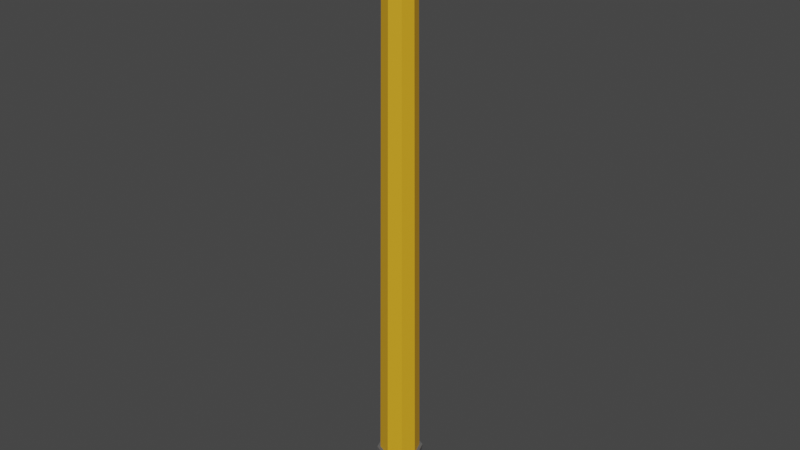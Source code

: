# Source: Pencil1.blend  (saved by Blender 3.2.14; exported with 4.5.12 LTS)
import bpy
from mathutils import Matrix  # noqa: F401  (used for matrix-valued properties, if any)

bpy.ops.wm.read_factory_settings(use_empty=True)
scene = bpy.context.scene
scene.name = 'Scene'

# ---- collections
col_collection = bpy.data.collections.new('Collection'); scene.collection.children.link(col_collection)

# ---- materials (node trees are filled in below, after node groups)
mat_lead1pencil1 = bpy.data.materials.new('Lead1Pencil1')
mat_lead1pencil1.use_transparent_shadow = False
mat_wood1pencil1 = bpy.data.materials.new('Wood1Pencil1')
mat_wood1pencil1.use_transparent_shadow = False
mat_eraser1pencil1 = bpy.data.materials.new('Eraser1Pencil1')
mat_eraser1pencil1.use_transparent_shadow = False
mat_ferrule1pencil1 = bpy.data.materials.new('Ferrule1Pencil1')
mat_ferrule1pencil1.use_transparent_shadow = False

# ---- material node trees
mat_lead1pencil1.use_nodes = True; mat_lead1pencil1.node_tree.nodes.clear()
_N = mat_lead1pencil1.node_tree.nodes; _L = mat_lead1pencil1.node_tree.links
n0 = _N.new('ShaderNodeBsdfPrincipled'); n0.name = 'Principled BSDF'; n0.location = (10, 300)
n0.distribution = 'GGX'
n0.subsurface_method = 'RANDOM_WALK_SKIN'
n0.inputs[0].default_value = (0.0003035, 0.001518, 0.003347, 1.0)
n0.inputs[3].default_value = 1.45
n0.inputs[27].default_value = (0.0, 0.0, 0.0, 1.0)
n0.inputs[28].default_value = 1.0
n1 = _N.new('ShaderNodeOutputMaterial'); n1.name = 'Material Output'; n1.location = (300, 300)
_L.new(n0.outputs[0], n1.inputs[0])
n1.is_active_output = True
mat_wood1pencil1.use_nodes = True; mat_wood1pencil1.node_tree.nodes.clear()
_N = mat_wood1pencil1.node_tree.nodes; _L = mat_wood1pencil1.node_tree.links
n0 = _N.new('ShaderNodeBsdfPrincipled'); n0.name = 'Principled BSDF'; n0.location = (10, 300)
n0.distribution = 'GGX'
n0.subsurface_method = 'RANDOM_WALK_SKIN'
n0.inputs[0].default_value = (0.7529, 0.3864, 0.016, 1.0)
n0.inputs[3].default_value = 1.45
n0.inputs[27].default_value = (0.0, 0.0, 0.0, 1.0)
n0.inputs[28].default_value = 1.0
n1 = _N.new('ShaderNodeOutputMaterial'); n1.name = 'Material Output'; n1.location = (300, 300)
_L.new(n0.outputs[0], n1.inputs[0])
n1.is_active_output = True
mat_eraser1pencil1.use_nodes = True; mat_eraser1pencil1.node_tree.nodes.clear()
_N = mat_eraser1pencil1.node_tree.nodes; _L = mat_eraser1pencil1.node_tree.links
n0 = _N.new('ShaderNodeBsdfPrincipled'); n0.name = 'Principled BSDF'; n0.location = (10, 300)
n0.distribution = 'GGX'
n0.subsurface_method = 'RANDOM_WALK_SKIN'
n0.inputs[0].default_value = (0.147, 0.0185, 0.006049, 1.0)
n0.inputs[3].default_value = 1.45
n0.inputs[27].default_value = (0.0, 0.0, 0.0, 1.0)
n0.inputs[28].default_value = 1.0
n1 = _N.new('ShaderNodeOutputMaterial'); n1.name = 'Material Output'; n1.location = (300, 300)
_L.new(n0.outputs[0], n1.inputs[0])
n1.is_active_output = True
mat_ferrule1pencil1.use_nodes = True; mat_ferrule1pencil1.node_tree.nodes.clear()
_N = mat_ferrule1pencil1.node_tree.nodes; _L = mat_ferrule1pencil1.node_tree.links
n0 = _N.new('ShaderNodeBsdfPrincipled'); n0.name = 'Principled BSDF'; n0.location = (10, 300)
n0.distribution = 'GGX'
n0.subsurface_method = 'RANDOM_WALK_SKIN'
n0.inputs[0].default_value = (0.1248, 0.1248, 0.1248, 1.0)
n0.inputs[3].default_value = 1.45
n0.inputs[27].default_value = (0.0, 0.0, 0.0, 1.0)
n0.inputs[28].default_value = 1.0
n1 = _N.new('ShaderNodeOutputMaterial'); n1.name = 'Material Output'; n1.location = (300, 300)
_L.new(n0.outputs[0], n1.inputs[0])
n1.is_active_output = True

# ---- world
world_world = bpy.data.worlds.new('World'); scene.world = world_world
world_world.use_nodes = True; world_world.node_tree.nodes.clear()
_N = world_world.node_tree.nodes; _L = world_world.node_tree.links
n0 = _N.new('ShaderNodeOutputWorld'); n0.name = 'World Output'; n0.location = (300, 300)
n1 = _N.new('ShaderNodeBackground'); n1.name = 'Background'; n1.location = (10, 300)
n1.inputs[0].default_value = (0.05088, 0.05088, 0.05088, 1.0)
_L.new(n1.outputs[0], n0.inputs[0])
n0.is_active_output = True
world_world.color = (0.05088, 0.05088, 0.05088)
world_world.use_sun_shadow = False
world_world.sun_shadow_jitter_overblur = 0.0

# ---- meshes
me_cube_001 = bpy.data.meshes.new('Cube.001')
me_cube_001.from_pydata([(0.006533, 0.006533, -0.09122), (0.006533, -0.006533, -0.09122), (-0.006533, 0.006533, -0.09122), (-0.006533, -0.006533, -0.09122), (0.006026, 0.006026, -0.07552), (0.007964, 5.934e-08, -0.09122), (0.006026, -0.006026, -0.07552), (2.254e-10, -0.007964, -0.09122), (-0.006026, -0.006026, -0.07552), (-0.007964, 5.92e-08, -0.09122), (-0.006026, 0.006026, -0.07552), (1.284e-10, 0.007964, -0.09122), (0.008299, 4.909e-08, -0.07552), (-9.608e-11, -0.008299, -0.07552), (-0.008299, 4.955e-08, -0.07552), (1.322e-10, 0.008299, -0.07552), (0.007002, 0.007003, -0.07552), (0.009644, 4.914e-08, -0.07552), (0.007002, -0.007002, -0.07552), (2.866e-11, -0.009644, -0.07552), (-0.007002, -0.007002, -0.07552), (-0.009644, 4.915e-08, -0.07552), (-0.007002, 0.007003, -0.07552), (2.426e-10, 0.009644, -0.07552), (0.004761, 0.004761, 0.1271), (0.006556, -8.298e-08, 0.1271), (0.004761, -0.004761, 0.1271), (-6.464e-11, -0.006557, 0.1271), (-0.004761, -0.004761, 0.1271), (-0.006556, -8.261e-08, 0.1271), (-0.004761, 0.004761, 0.1271), (1.157e-10, 0.006556, 0.1271), (0.0009249, 0.0009248, 0.1543), (0.001274, -1.006e-07, 0.1543), (0.0009249, -0.000925, 0.1543), (2.309e-11, -0.001274, 0.1543), (-0.0009249, -0.000925, 0.1543), (-0.001274, -1.006e-07, 0.1543), (-0.0009249, 0.0009248, 0.1543), (5.812e-11, 0.001274, 0.1543), (0.0002914, 0.0002913, 0.1656), (0.0004013, -1.08e-07, 0.1656), (0.0002914, -0.0002915, 0.1656), (-1.277e-10, -0.0004014, 0.1656), (-0.0002914, -0.0002915, 0.1656), (-0.0004013, -1.08e-07, 0.1656), (-0.0002914, 0.0002913, 0.1656), (-1.167e-10, 0.0004012, 0.1656), (0.00718, 0.00718, -0.09122), (0.008753, 5.93e-08, -0.09122), (0.00718, -0.00718, -0.09122), (1.893e-10, -0.008753, -0.09122), (-0.00718, -0.00718, -0.09122), (-0.008753, 5.923e-08, -0.09122), (-0.00718, 0.00718, -0.09122), (1.224e-10, 0.008753, -0.09122), (2.254e-10, -0.007964, -0.101), (1.224e-10, 6.579e-08, -0.101), (0.007964, 6.572e-08, -0.101), (1.284e-10, 0.007964, -0.101), (-0.007964, 6.558e-08, -0.101), (0.006533, 0.006533, -0.101), (0.006533, -0.006533, -0.101), (-0.006533, -0.006533, -0.101), (-0.006533, 0.006533, -0.101)], [], [(16, 17, 49, 48), (17, 18, 50, 49), (18, 19, 51, 50), (19, 20, 52, 51), (20, 21, 53, 52), (21, 22, 54, 53), (22, 23, 55, 54), (23, 16, 48, 55), (0, 61, 59, 11), (5, 58, 61, 0), (7, 56, 62, 1), (9, 60, 63, 3), (4, 24, 25, 12), (12, 17, 16, 4), (6, 18, 17, 12), (13, 19, 18, 6), (8, 20, 19, 13), (14, 21, 20, 8), (10, 22, 21, 14), (15, 23, 22, 10), (4, 16, 23, 15), (30, 38, 39, 31), (15, 31, 24, 4), (14, 29, 30, 10), (13, 27, 28, 8), (12, 25, 26, 6), (10, 30, 31, 15), (8, 28, 29, 14), (6, 26, 27, 13), (33, 41, 42, 34), (28, 36, 37, 29), (26, 34, 35, 27), (24, 32, 33, 25), (31, 39, 32, 24), (29, 37, 38, 30), (27, 35, 36, 28), (25, 33, 34, 26), (40, 47, 46, 45, 44, 43, 42, 41), (38, 46, 47, 39), (36, 44, 45, 37), (34, 42, 43, 35), (32, 40, 41, 33), (39, 47, 40, 32), (37, 45, 46, 38), (35, 43, 44, 36), (0, 48, 49, 5), (5, 49, 50, 1), (1, 50, 51, 7), (7, 51, 52, 3), (3, 52, 53, 9), (9, 53, 54, 2), (2, 54, 55, 11), (11, 55, 48, 0), (63, 60, 57, 56), (56, 57, 58, 62), (57, 59, 61, 58), (60, 64, 59, 57), (2, 64, 60, 9), (3, 63, 56, 7), (1, 62, 58, 5), (11, 59, 64, 2)])
me_cube_001.polygons.foreach_set('material_index', [3, 3, 3, 3, 3, 3, 3, 3, 2, 2, 2, 2, 1, 3, 3, 3, 3, 3, 3, 3, 3, 1, 1, 1, 1, 1, 1, 1, 1, 0, 1, 1, 1, 1, 1, 1, 1, 0, 0, 0, 0, 0, 0, 0, 0, 3, 3, 3, 3, 3, 3, 3, 3, 2, 2, 2, 2, 2, 2, 2, 2])
_uv = me_cube_001.uv_layers.new(name='UVMap')
_uv.uv.foreach_set('vector', [0.5, 0.0, 0.5, 0.125, 0.625, 0.125, 0.625, 0.0, 0.5, 0.125, 0.5, 0.25, 0.625, 0.25, 0.625, 0.125, 0.5, 0.25, 0.5, 0.375, 0.625, 0.375, 0.625, 0.25, 0.5, 0.375, 0.5, 0.5, 0.625, 0.5, 0.625, 0.375, 0.5, 0.5, 0.5, 0.625, 0.625, 0.625, 0.625, 0.5, 0.5, 0.625, 0.5, 0.75, 0.625, 0.75, 0.625, 0.625, 0.5, 0.75, 0.5, 0.875, 0.625, 0.875, 0.625, 0.75, 0.5, 0.875, 0.5, 1.0, 0.625, 1.0, 0.625, 0.875, 0.8617, 0.7367, 0.8617, 0.7367, 0.75, 0.7387, 0.75, 0.7387, 0.8637, 0.625, 0.8637, 0.625, 0.8617, 0.7367, 0.8617, 0.7367, 0.75, 0.5113, 0.75, 0.5113, 0.8617, 0.5133, 0.8617, 0.5133, 0.6363, 0.625, 0.6363, 0.625, 0.6383, 0.5133, 0.6383, 0.5133, 0.5, 0.6925, 0.5, 0.6925, 0.5, 0.4325, 0.5, 0.4325, 0.5, 0.4325, 0.5, 0.125, 0.5, 1.0, 0.5, 0.6925, 0.5, 0.3747, 0.5, 0.25, 0.5, 0.125, 0.5, 0.4325, 0.5, 0.4376, 0.5, 0.375, 0.5, 0.25, 0.5, 0.3747, 0.5, 0.5185, 0.5, 0.5, 0.5, 0.375, 0.5, 0.4376, 0.5, 0.6053, 0.5, 0.625, 0.5, 0.5, 0.5, 0.5185, 0.5, 0.6887, 0.5, 0.75, 0.5, 0.625, 0.5, 0.6053, 0.5, 0.7448, 0.5, 0.875, 0.5, 0.75, 0.5, 0.6887, 0.5, 0.6925, 0.5, 1.0, 0.5, 0.875, 0.5, 0.7448, 0.5, 0.6887, 0.5, 0.6887, 0.5, 0.7448, 0.5, 0.7448, 0.5, 0.7448, 0.5, 0.7448, 0.5, 0.6925, 0.5, 0.6925, 0.5, 0.6053, 0.5, 0.6053, 0.5, 0.6887, 0.5, 0.6887, 0.5, 0.4376, 0.5, 0.4376, 0.5, 0.5185, 0.5, 0.5185, 0.5, 0.4325, 0.5, 0.4325, 0.5, 0.3747, 0.5, 0.3747, 0.5, 0.6887, 0.5, 0.6887, 0.5, 0.7448, 0.5, 0.7448, 0.5, 0.5185, 0.5, 0.5185, 0.5, 0.6053, 0.5, 0.6053, 0.5, 0.3747, 0.5, 0.3747, 0.5, 0.4376, 0.5, 0.4376, 0.5, 0.4325, 0.5, 0.4325, 0.5, 0.3747, 0.5, 0.3747, 0.5, 0.5185, 0.5, 0.5185, 0.5, 0.6053, 0.5, 0.6053, 0.5, 0.3747, 0.5, 0.3747, 0.5, 0.4376, 0.5, 0.4376, 0.5, 0.6925, 0.5, 0.6925, 0.5, 0.4325, 0.5, 0.4325, 0.5, 0.7448, 0.5, 0.7448, 0.5, 0.6925, 0.5, 0.6925, 0.5, 0.6053, 0.5, 0.6053, 0.5, 0.6887, 0.5, 0.6887, 0.5, 0.4376, 0.5, 0.4376, 0.5, 0.5185, 0.5, 0.5185, 0.5, 0.4325, 0.5, 0.4325, 0.5, 0.3747, 0.5, 0.3747, 0.5, 0.6925, 0.5, 0.7448, 0.5, 0.6887, 0.5, 0.6053, 0.5, 0.5185, 0.5, 0.4376, 0.5, 0.3747, 0.5, 0.4325, 0.5, 0.6887, 0.5, 0.6887, 0.5, 0.7448, 0.5, 0.7448, 0.5, 0.5185, 0.5, 0.5185, 0.5, 0.6053, 0.5, 0.6053, 0.5, 0.3747, 0.5, 0.3747, 0.5, 0.4376, 0.5, 0.4376, 0.5, 0.6925, 0.5, 0.6925, 0.5, 0.4325, 0.5, 0.4325, 0.5, 0.7448, 0.5, 0.7448, 0.5, 0.6925, 0.5, 0.6925, 0.5, 0.6053, 0.5, 0.6053, 0.5, 0.6887, 0.5, 0.6887, 0.5, 0.4376, 0.5, 0.4376, 0.5, 0.5185, 0.5, 0.5185, 0.8617, 0.7367, 0.875, 0.75, 0.875, 0.625, 0.8637, 0.625, 0.8637, 0.625, 0.875, 0.625, 0.875, 0.5, 0.8617, 0.5133, 0.8617, 0.5133, 0.875, 0.5, 0.75, 0.5, 0.75, 0.5113, 0.75, 0.5113, 0.75, 0.5, 0.625, 0.5, 0.6383, 0.5133, 0.6383, 0.5133, 0.625, 0.5, 0.625, 0.625, 0.6363, 0.625, 0.6363, 0.625, 0.625, 0.625, 0.625, 0.75, 0.6383, 0.7367, 0.6383, 0.7367, 0.625, 0.75, 0.75, 0.75, 0.75, 0.7387, 0.75, 0.7387, 0.75, 0.75, 0.875, 0.75, 0.8617, 0.7367, 0.6383, 0.5133, 0.6363, 0.625, 0.75, 0.625, 0.75, 0.5113, 0.75, 0.5113, 0.75, 0.625, 0.8637, 0.625, 0.8617, 0.5133, 0.75, 0.625, 0.75, 0.7387, 0.8617, 0.7367, 0.8637, 0.625, 0.6363, 0.625, 0.6383, 0.7367, 0.75, 0.7387, 0.75, 0.625, 0.6383, 0.7367, 0.6383, 0.7367, 0.6363, 0.625, 0.6363, 0.625, 0.6383, 0.5133, 0.6383, 0.5133, 0.75, 0.5113, 0.75, 0.5113, 0.8617, 0.5133, 0.8617, 0.5133, 0.8637, 0.625, 0.8637, 0.625, 0.75, 0.7387, 0.75, 0.7387, 0.6383, 0.7367, 0.6383, 0.7367])
me_cube_001.materials.append(mat_lead1pencil1)
me_cube_001.materials.append(mat_wood1pencil1)
me_cube_001.materials.append(mat_eraser1pencil1)
me_cube_001.materials.append(mat_ferrule1pencil1)
me_cube_001.update()

# ---- objects
ob_pencil1 = bpy.data.objects.new('Pencil1', me_cube_001)

# ---- transforms, parenting, visibility, modifiers, constraints
ob_pencil1.location = (3.582e-11, 2.866e-11, 9.17e-10)

# ---- collection membership
col_collection.objects.link(ob_pencil1)

# ---- scene / render settings (as saved in the file)
scene.frame_start = 1; scene.frame_end = 250; scene.frame_set(1)
scene.render.engine = 'BLENDER_EEVEE_NEXT'
scene.cycles.sampling_pattern = 'TABULATED_SOBOL'
scene.cycles.use_light_tree = False
scene.view_settings.view_transform = 'Filmic'
bpy.context.view_layer.update()

# ---- added for rendering (the .blend has no active camera and no usable light): camera, sun
cam_auto = bpy.data.cameras.new('AutoCamera')
cam_auto.lens = 50.0
cam_auto.sensor_width = 36.0
cam_auto.clip_end = 1000.0
ob_auto_camera = bpy.data.objects.new('AutoCamera', cam_auto)
scene.collection.objects.link(ob_auto_camera)
ob_auto_camera.location = (0.248004, -0.297605, 0.230724)
ob_auto_camera.rotation_euler = (1.09748, -7.21219e-08, 0.694738)
scene.camera = ob_auto_camera
light_auto_sun = bpy.data.lights.new('AutoSun', 'SUN')
light_auto_sun.energy = 3.0
light_auto_sun.angle = 0.0523599
ob_auto_sun = bpy.data.objects.new('AutoSun', light_auto_sun)
scene.collection.objects.link(ob_auto_sun)
ob_auto_sun.rotation_euler = (0.872665, 0.174533, 0.523599)
bpy.context.view_layer.update()
